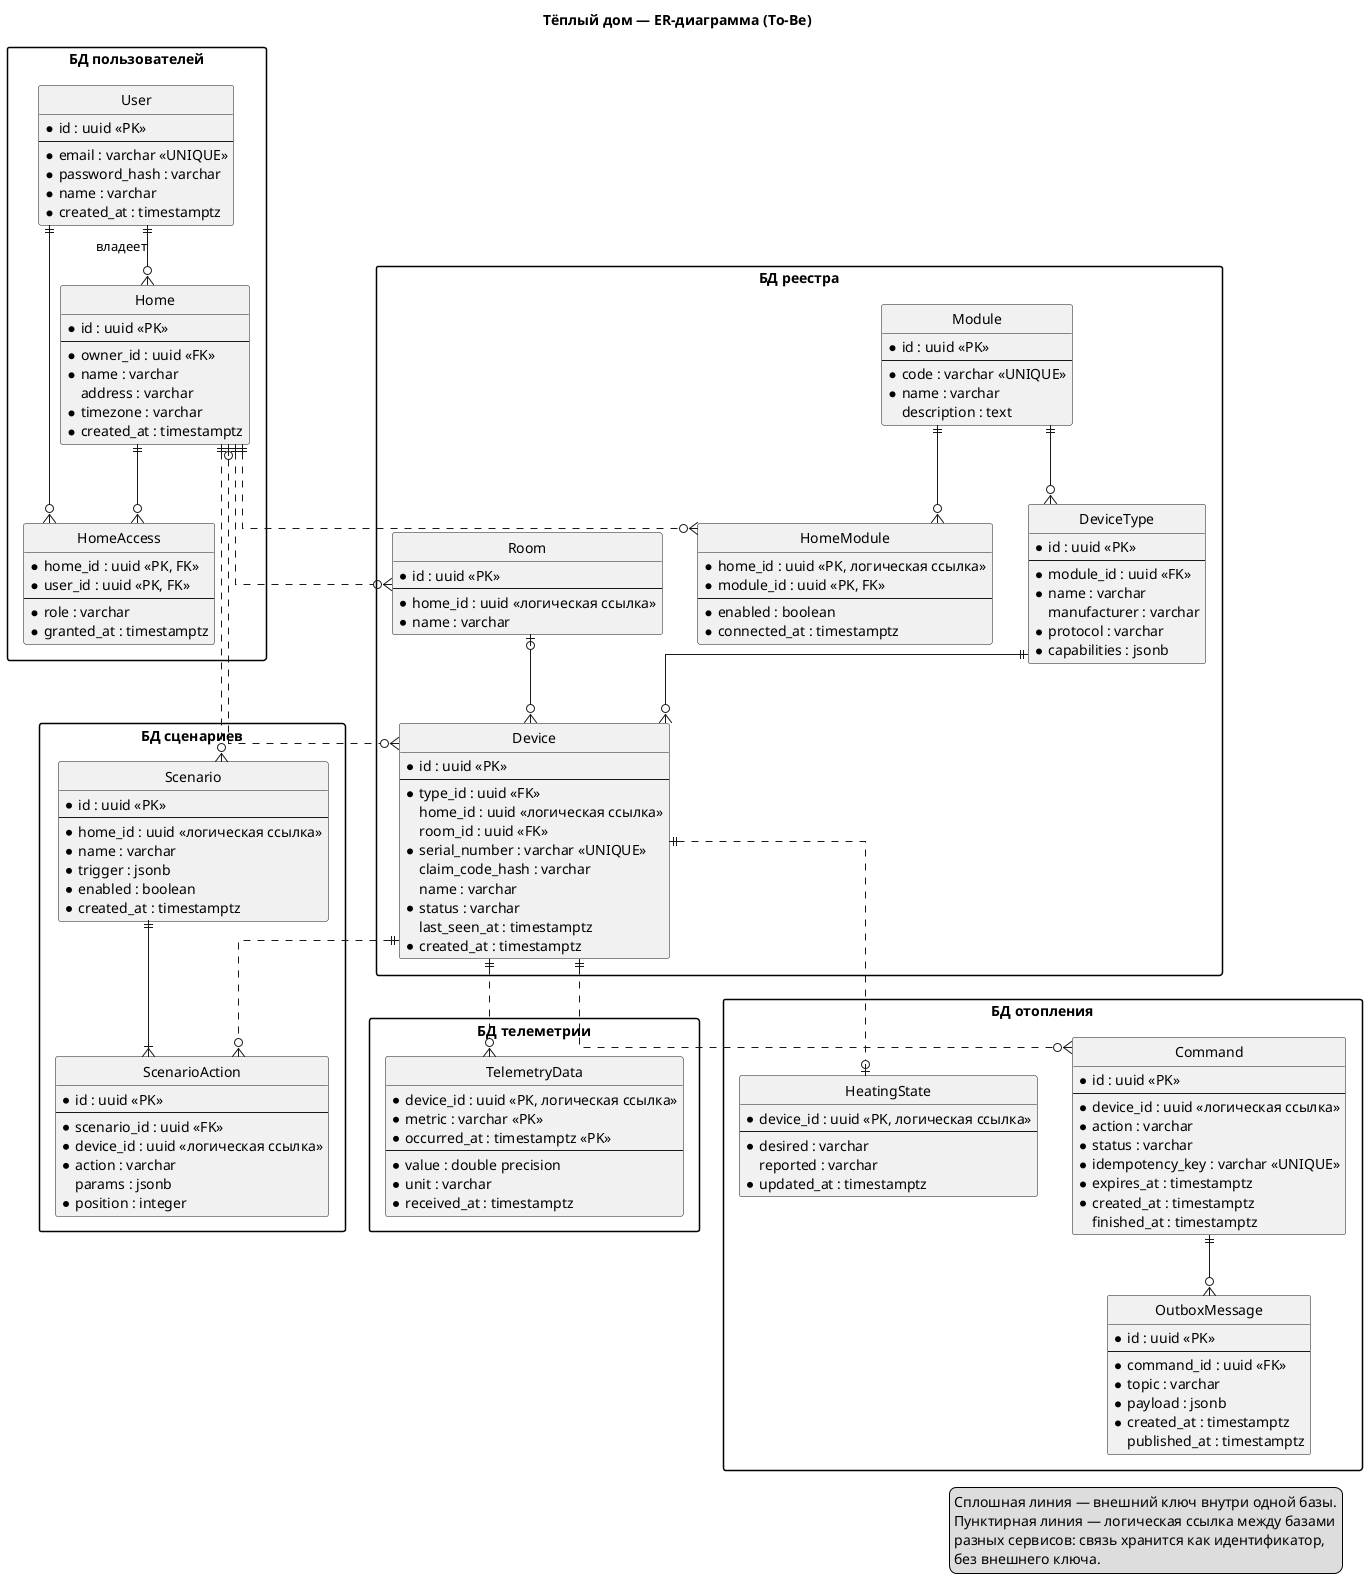

The diagram above was rendered by PlantUML. Its source (embedded in the PNG):
@startuml er-diagram
title Тёплый дом — ER-диаграмма (To-Be)

hide circle
skinparam linetype ortho
skinparam packageStyle rectangle

legend right
    Сплошная линия — внешний ключ внутри одной базы.
    Пунктирная линия — логическая ссылка между базами
    разных сервисов: связь хранится как идентификатор,
    без внешнего ключа.
end legend

package "БД пользователей" {
    entity "User" as user {
        * id : uuid <<PK>>
        --
        * email : varchar <<UNIQUE>>
        * password_hash : varchar
        * name : varchar
        * created_at : timestamptz
    }

    entity "Home" as home {
        * id : uuid <<PK>>
        --
        * owner_id : uuid <<FK>>
        * name : varchar
        address : varchar
        * timezone : varchar
        * created_at : timestamptz
    }

    entity "HomeAccess" as home_access {
        * home_id : uuid <<PK, FK>>
        * user_id : uuid <<PK, FK>>
        --
        * role : varchar
        * granted_at : timestamptz
    }
}

package "БД реестра" {
    entity "Module" as module {
        * id : uuid <<PK>>
        --
        * code : varchar <<UNIQUE>>
        * name : varchar
        description : text
    }

    entity "HomeModule" as home_module {
        * home_id : uuid <<PK, логическая ссылка>>
        * module_id : uuid <<PK, FK>>
        --
        * enabled : boolean
        * connected_at : timestamptz
    }

    entity "DeviceType" as device_type {
        * id : uuid <<PK>>
        --
        * module_id : uuid <<FK>>
        * name : varchar
        manufacturer : varchar
        * protocol : varchar
        * capabilities : jsonb
    }

    entity "Room" as room {
        * id : uuid <<PK>>
        --
        * home_id : uuid <<логическая ссылка>>
        * name : varchar
    }

    entity "Device" as device {
        * id : uuid <<PK>>
        --
        * type_id : uuid <<FK>>
        home_id : uuid <<логическая ссылка>>
        room_id : uuid <<FK>>
        * serial_number : varchar <<UNIQUE>>
        claim_code_hash : varchar
        name : varchar
        * status : varchar
        last_seen_at : timestamptz
        * created_at : timestamptz
    }
}

package "БД телеметрии" {
    entity "TelemetryData" as telemetry {
        * device_id : uuid <<PK, логическая ссылка>>
        * metric : varchar <<PK>>
        * occurred_at : timestamptz <<PK>>
        --
        * value : double precision
        * unit : varchar
        * received_at : timestamptz
    }
}

package "БД отопления" {
    entity "Command" as command {
        * id : uuid <<PK>>
        --
        * device_id : uuid <<логическая ссылка>>
        * action : varchar
        * status : varchar
        * idempotency_key : varchar <<UNIQUE>>
        * expires_at : timestamptz
        * created_at : timestamptz
        finished_at : timestamptz
    }

    entity "HeatingState" as heating_state {
        * device_id : uuid <<PK, логическая ссылка>>
        --
        * desired : varchar
        reported : varchar
        * updated_at : timestamptz
    }

    entity "OutboxMessage" as outbox {
        * id : uuid <<PK>>
        --
        * command_id : uuid <<FK>>
        * topic : varchar
        * payload : jsonb
        * created_at : timestamptz
        published_at : timestamptz
    }
}

package "БД сценариев" {
    entity "Scenario" as scenario {
        * id : uuid <<PK>>
        --
        * home_id : uuid <<логическая ссылка>>
        * name : varchar
        * trigger : jsonb
        * enabled : boolean
        * created_at : timestamptz
    }

    entity "ScenarioAction" as scenario_action {
        * id : uuid <<PK>>
        --
        * scenario_id : uuid <<FK>>
        * device_id : uuid <<логическая ссылка>>
        * action : varchar
        params : jsonb
        * position : integer
    }
}

user ||--o{ home : владеет
user ||--o{ home_access
home ||--o{ home_access

module ||--o{ home_module
module ||--o{ device_type
device_type ||--o{ device
room |o--o{ device

home ||..o{ home_module
home ||..o{ room
home |o..o{ device
home ||..o{ scenario

device ||..o{ telemetry
device ||..o{ command
device ||..o| heating_state
device ||..o{ scenario_action

command ||--o{ outbox
scenario ||--|{ scenario_action
@enduml